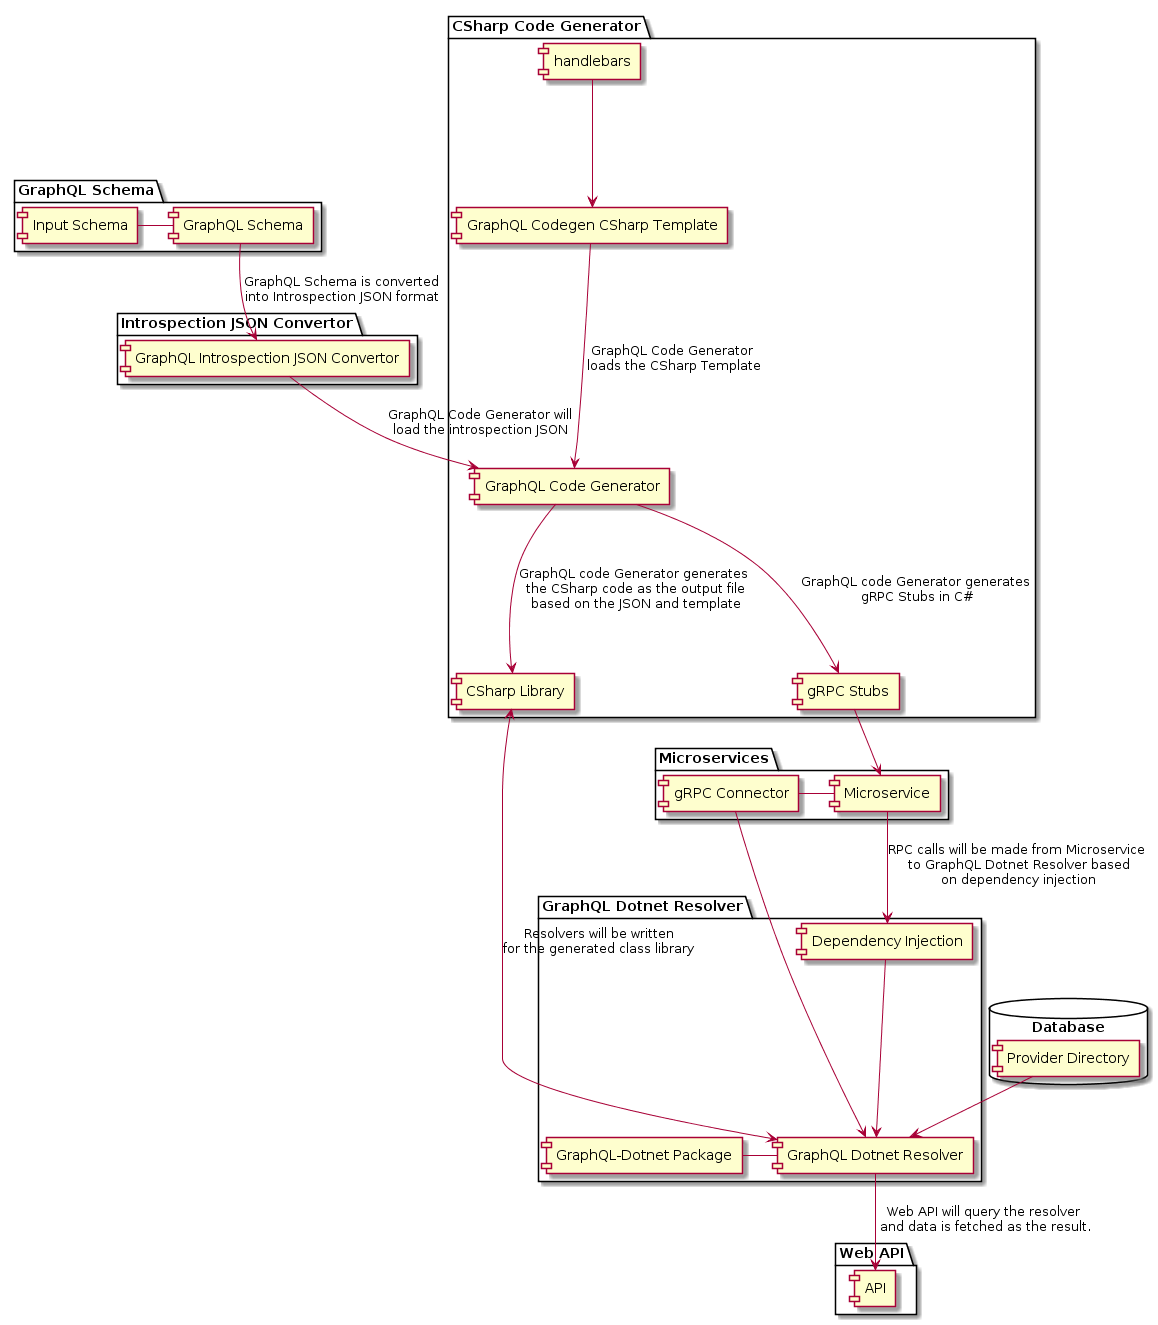

The diagram above was rendered by PlantUML. Its source (embedded in the PNG):
@startuml

package "GraphQL Schema" {
    [Input Schema] - [GraphQL Schema] 
}

package "Introspection JSON Convertor" {
    [GraphQL Schema] --> [GraphQL Introspection JSON Convertor] : GraphQL Schema is converted\ninto Introspection JSON format
}

package "CSharp Code Generator" {
    [handlebars] --> [GraphQL Codegen CSharp Template]
    [GraphQL Introspection JSON Convertor] --> [GraphQL Code Generator] : GraphQL Code Generator will\nload the introspection JSON
    [GraphQL Codegen CSharp Template] --> [GraphQL Code Generator]: GraphQL Code Generator \nloads the CSharp Template
    [GraphQL Code Generator] -->  [CSharp Library] : GraphQL code Generator generates \nthe CSharp code as the output file\nbased on the JSON and template
    [GraphQL Code Generator] -->  [gRPC Stubs] : GraphQL code Generator generates\n gRPC Stubs in C#
}
  
package "GraphQL Dotnet Resolver" {
    [GraphQL-Dotnet Package] - [GraphQL Dotnet Resolver] 
    [Dependency Injection] -->  [GraphQL Dotnet Resolver]
}

package "Microservices" {
    [Microservice] -->  [Dependency Injection] : RPC calls will be made from Microservice\n to GraphQL Dotnet Resolver based\n on dependency injection
    [gRPC Connector] --> [GraphQL Dotnet Resolver]
    [Microservice] - [gRPC Connector]
}

database "Database" {
    [Provider Directory] --> [GraphQL Dotnet Resolver]
}


[CSharp Library] <--> [GraphQL Dotnet Resolver] : Resolvers will be written\nfor the generated class library

package "Web API" {
   [GraphQL Dotnet Resolver] --> [API]: Web API will query the resolver\n and data is fetched as the result.
}
 [gRPC Stubs] -->  [Microservice]
@enduml